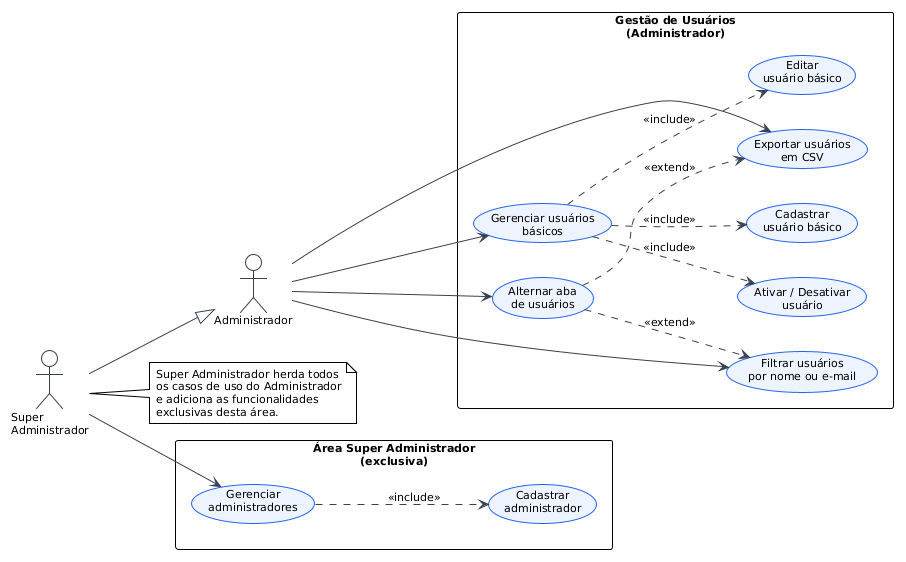

The diagram above was rendered by PlantUML. Its source (embedded in the PNG):
@startuml
!theme plain
left to right direction
skinparam backgroundColor #FFFFFF
skinparam usecase {
  BackgroundColor #EEF4FF
  BorderColor #2563EB
  ArrowColor #374151
  ActorBackgroundColor #F9FAFB
  ActorBorderColor #374151
}
skinparam actor {
  BackgroundColor #F9FAFB
  BorderColor #374151
}
skinparam defaultFontSize 11
actor "Super\nAdministrador" as SA
actor "Administrador"        as ADM
SA -down-|> ADM
rectangle "Área Super Administrador\n(exclusiva)" {
  usecase "Gerenciar\nadministradores"               as UC_GERADMIN
  usecase "Cadastrar\nadministrador"                 as UC_CADADMIN
}
rectangle "Gestão de Usuários\n(Administrador)" {
  usecase "Gerenciar usuários\nbásicos"              as UC_GERBASICO
  usecase "Cadastrar\nusuário básico"                as UC_CADBASICO_ADM
  usecase "Editar\nusuário básico"                   as UC_EDITBASICO
  usecase "Ativar / Desativar\nusuário"              as UC_STATUS_USU
  usecase "Filtrar usuários\npor nome ou e-mail"     as UC_FILTRO_USU
  usecase "Alternar aba\nde usuários"                as UC_ABA_USU
  usecase "Exportar usuários\nem CSV"                as UC_CSV_USU
}
SA  --> UC_GERADMIN
ADM --> UC_GERBASICO
ADM --> UC_ABA_USU
ADM --> UC_FILTRO_USU
ADM --> UC_CSV_USU
UC_GERBASICO ..> UC_CADBASICO_ADM : <<include>>
UC_GERBASICO ..> UC_EDITBASICO    : <<include>>
UC_GERBASICO ..> UC_STATUS_USU    : <<include>>
UC_GERADMIN  ..> UC_CADADMIN      : <<include>>
UC_ABA_USU   ..> UC_FILTRO_USU    : <<extend>>
UC_ABA_USU   ..> UC_CSV_USU       : <<extend>>
note right of SA
  Super Administrador herda todos
  os casos de uso do Administrador
  e adiciona as funcionalidades
  exclusivas desta área.
end note
@enduml